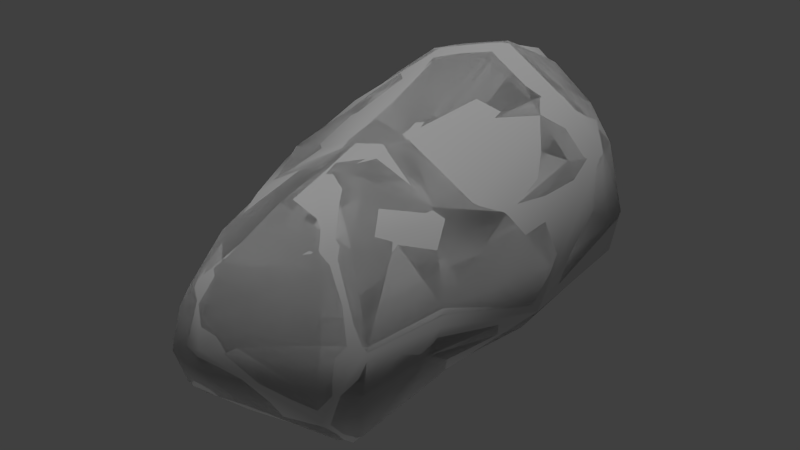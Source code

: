 # Source: rock_brown_01_long.blend  (saved by Blender 2.65.0; exported with 4.5.12 LTS)
import bpy
from mathutils import Matrix  # noqa: F401  (used for matrix-valued properties, if any)

bpy.ops.wm.read_factory_settings(use_empty=True)
scene = bpy.context.scene
scene.name = 'Scene'

# ---- collections
col_collection_1 = bpy.data.collections.new('Collection 1'); scene.collection.children.link(col_collection_1)

# ---- materials (node trees are filled in below, after node groups)
mat_rock_brown_01 = bpy.data.materials.new('rock_brown_01')
mat_rock_brown_01.alpha_threshold = 0.0
mat_rock_brown_01.use_transparent_shadow = False
mat_rock_brown_01.roughness = 0.5
mat_rock_brown_01.line_color = (0.0, 0.0, 0.0, 1.0)

# ---- material node trees

# ---- world
world_world = bpy.data.worlds.new('World'); scene.world = world_world
world_world.color = (0.05088, 0.05088, 0.05088)
world_world.use_sun_shadow = False
world_world.sun_shadow_jitter_overblur = 0.0
world_world.cycles.sampling_method = 'MANUAL'
world_world.cycles.sample_map_resolution = 256

# ---- lights
light_hemi = bpy.data.lights.new('Hemi', 'SUN')
light_hemi.transmission_factor = 0.0
light_hemi.angle = 0.1993
light_hemi.energy = 1.0
light_hemi.shadow_buffer_clip_start = 0.5
light_hemi.shadow_soft_size = 0.1
light_hemi.shadow_cascade_max_distance = 1000.0
light_hemi.cycles.use_multiple_importance_sampling = False
light_lamp_003 = bpy.data.lights.new('Lamp.003', 'POINT')
light_lamp_003.transmission_factor = 0.0
light_lamp_003.cutoff_distance = 30.0
light_lamp_003.energy = 100.0
light_lamp_003.shadow_buffer_clip_start = 1.001
light_lamp_003.shadow_soft_size = 1.0
light_lamp_003.shadow_maximum_resolution = 0.006
light_lamp_003.use_absolute_resolution = True
light_lamp_003.cycles.use_multiple_importance_sampling = False

# ---- meshes
me_collisionmesh_1 = bpy.data.meshes.new('collisionmesh-1')
me_collisionmesh_1.from_pydata([(0.3294, -0.943, 0.9176), (0.9286, 1.86, -0.8102), (1.055, -1.829, -1.091), (-0.7432, -2.294, -1.044), (0.03935, -1.967, -1.061), (-0.7215, 1.412, 1.324), (0.07767, 1.205, 1.435), (0.4901, -1.756, 0.8034), (0.884, -2.236, -0.5086), (-0.02549, 2.458, -1.039), (0.227, 0.9183, -1.649), (1.223, 1.908, 0.3577), (1.486, 0.01261, -0.6625), (1.578, 0.3291, -0.1022), (1.238, -1.94, -0.008833), (-0.7128, 1.957, -0.9782), (0.1344, -2.411, -0.2438), (-0.9484, -2.14, -0.3574), (0.7331, -0.7179, -1.123), (-0.03014, -0.1738, -1.339), (0.05053, 1.619, -1.624), (-0.3446, -0.4803, 0.848), (0.06331, -0.4127, 0.9002), (0.06964, 1.65, 1.51), (-1.676, 0.2013, 0.3105), (-1.495, 0.1067, -0.5165), (-1.044, 2.05, -0.3773), (0.8491, -1.921, -1.183), (0.596, 1.74, -1.229), (1.189, 2.132, -0.1855), (-0.6595, 0.2073, -1.207), (0.445, 1.982, -1.281), (1.232, -1.987, -0.4745), (-1.364, 1.551, 0.5149), (1.443, 1.895, -0.1478), (-0.9378, -2.292, -0.7785), (0.08471, 2.56, -0.4474), (-1.34, 0.7923, 0.6792), (-0.4436, 0.1326, 0.9573), (-0.9892, 0.1877, 0.5474), (0.05802, 2.299, 0.5403), (-0.3127, -2.12, 0.3232), (-0.968, -1.178, -0.9594), (-1.068, -2.116, -0.8527), (-0.6667, 1.816, 1.284), (-1.203, -0.9217, -0.07458), (1.569, 1.412, -0.05266), (0.0946, -0.729, -1.21), (-1.811, 0.4017, 0.05049), (-0.3435, -2.495, -0.6223), (-0.9891, 1.394, -0.7531), (-0.5663, 2.361, -0.9223), (0.003288, -1.679, 0.8464), (-0.3669, 2.634, -0.08145), (-1.13, -1.936, -0.5923), (0.4391, 0.2114, -1.197), (-0.4087, 2.215, 0.8882), (0.1168, -2.336, -0.906), (1.497, 0.908, 0.3692), (1.042, 1.773, 1.018), (1.341, 1.206, -0.7149), (1.255, -1.144, -0.4958), (1.62, 0.1237, -0.4265), (0.0911, 2.106, 1.294), (1.498, 1.299, 0.6994), (1.291, 0.5654, 0.4339), (1.016, -1.176, -1.101), (-1.642, 0.983, 0.4951), (0.8321, -1.103, 0.5087), (0.8709, -2.143, -0.9424), (0.507, 1.906, 1.302), (0.654, 2.422, -0.1298), (0.9327, -2.18, -0.0002496), (0.7509, -1.958, 0.5489), (-1.227, -0.9752, -0.4593), (-0.9477, 0.2329, -1.012), (-0.03457, 0.8921, -1.664), (0.03529, 0.07724, 0.8892), (-1.124, -0.6236, 0.4), (1.12, 0.2266, 0.3787), (0.7793, 1.059, 1.184), (1.4, 1.595, 0.7345), (1.134, -0.5589, -0.9134), (-0.9081, 2.283, 0.03454), (-0.5407, -2.268, -1.098), (-0.4248, -1.498, -1.137), (-0.3112, 1.616, -1.467), (-0.891, -1.603, 0.2464), (-0.3889, 2.636, -0.3841), (-1.637, 1.23, 0.2127), (0.1298, -1.152, 1.008), (0.8217, -1.656, 0.6568), (0.7271, -0.4367, 0.56), (0.4502, 0.5198, 0.9641), (1.335, 0.91, 0.7445), (0.8996, 1.429, 1.239), (-1.187, 1.34, 0.9622), (-0.4346, 1.031, 1.341), (-0.6602, -2.225, 0.01433), (-0.7647, 2.476, -0.2809), (-0.3021, -2.396, -0.0826), (1.436, 1.578, -0.5216), (-1.737, -0.09321, -0.05161), (-0.1571, 2.175, -1.409), (-1.607, 1.018, -0.1512), (1.288, -0.9748, -0.06012)], [], [(26, 89, 83), (100, 35, 49), (44, 33, 96), (50, 26, 15), (96, 33, 67), (23, 5, 97), (29, 36, 71), (29, 34, 101), (56, 63, 40), (3, 85, 84), (100, 98, 35), (55, 28, 82), (1, 101, 28), (23, 63, 44), (1, 28, 31), (1, 31, 9), (2, 66, 61), (2, 61, 32), (47, 55, 18), (39, 97, 37), (42, 43, 74), (21, 22, 77), (42, 85, 3), (71, 40, 11), (96, 67, 37), (55, 19, 10), (3, 35, 43), (86, 76, 30), (73, 72, 14), (83, 53, 99), (44, 56, 83), (35, 54, 43), (95, 80, 94), (93, 79, 94), (27, 66, 2), (36, 53, 71), (65, 94, 79), (4, 47, 18), (74, 45, 102), (26, 50, 104), (62, 61, 12), (37, 67, 24), (69, 27, 2), (49, 3, 57), (73, 91, 7), (5, 44, 96), (5, 96, 37), (5, 37, 97), (23, 44, 5), (42, 74, 25), (60, 28, 101), (42, 25, 75), (69, 57, 27), (86, 30, 75), (9, 36, 1), (68, 91, 14), (102, 45, 78), (97, 77, 6), (102, 78, 24), (32, 61, 105), (98, 41, 87), (59, 63, 70), (88, 53, 36), (92, 68, 105), (101, 34, 46), (89, 67, 33), (92, 79, 77), (21, 77, 38), (89, 33, 83), (99, 26, 83), (8, 32, 14), (29, 1, 36), (9, 51, 88), (21, 90, 22), (9, 88, 36), (31, 28, 10), (64, 58, 46), (93, 77, 79), (51, 15, 26), (9, 103, 51), (95, 64, 81), (29, 101, 1), (53, 56, 40), (93, 94, 80), (73, 100, 72), (8, 14, 72), (90, 7, 91), (76, 10, 19), (31, 20, 103), (8, 49, 57), (49, 35, 3), (51, 103, 15), (62, 101, 46), (11, 34, 29), (11, 29, 71), (44, 83, 33), (23, 97, 6), (78, 39, 24), (62, 13, 105), (85, 4, 84), (82, 12, 61), (52, 90, 21), (12, 82, 28), (12, 28, 60), (13, 46, 58), (13, 58, 65), (13, 65, 79), (54, 45, 74), (100, 49, 16), (92, 0, 68), (48, 67, 89), (73, 41, 100), (62, 60, 101), (14, 105, 68), (64, 34, 81), (86, 75, 50), (63, 11, 40), (71, 53, 40), (9, 31, 103), (32, 105, 14), (105, 13, 79), (55, 10, 28), (47, 19, 55), (31, 10, 20), (57, 84, 4), (62, 46, 13), (57, 4, 27), (105, 79, 92), (76, 19, 30), (16, 72, 100), (27, 4, 18), (73, 7, 52), (73, 52, 41), (83, 56, 53), (93, 6, 77), (8, 72, 16), (95, 81, 59), (35, 17, 54), (17, 98, 87), (17, 87, 54), (86, 50, 15), (48, 89, 104), (69, 2, 32), (17, 35, 98), (45, 54, 87), (93, 80, 6), (86, 15, 103), (91, 0, 90), (18, 55, 82), (52, 21, 41), (18, 82, 66), (18, 66, 27), (59, 11, 63), (19, 85, 42), (19, 42, 30), (59, 81, 34), (59, 34, 11), (62, 105, 61), (82, 61, 66), (19, 47, 85), (56, 44, 63), (20, 76, 86), (20, 86, 103), (51, 26, 99), (62, 12, 60), (95, 94, 64), (73, 14, 91), (20, 10, 76), (68, 0, 91), (48, 24, 67), (64, 46, 34), (99, 53, 88), (21, 38, 39), (37, 24, 39), (21, 39, 78), (84, 57, 3), (48, 102, 24), (22, 0, 92), (22, 92, 77), (3, 43, 42), (41, 98, 100), (51, 99, 88), (26, 104, 89), (90, 0, 22), (23, 6, 80), (23, 80, 95), (23, 95, 70), (69, 8, 57), (23, 70, 63), (39, 38, 97), (42, 75, 30), (90, 52, 7), (65, 58, 94), (64, 94, 58), (75, 25, 50), (95, 59, 70), (74, 102, 25), (87, 41, 21), (87, 21, 78), (97, 38, 77), (85, 47, 4), (25, 102, 48), (25, 48, 104), (45, 87, 78), (25, 104, 50), (54, 74, 43), (8, 16, 49), (69, 32, 8)])
_uv = me_collisionmesh_1.uv_layers.new(name='UVMap')
_uv.uv.foreach_set('vector', [0.3482, 0.4462, 0.2548, 0.609, 0.2834, 0.4157, -0.5048, 0.8615, -0.4717, 0.9992, -0.5546, 0.9435, 0.1223, 0.4399, 0.2138, 0.5352, 0.1422, 0.5306, 0.4583, 0.521, 0.3482, 0.4462, 0.4423, 0.3991, 0.1422, 0.5306, 0.2138, 0.5352, 0.1921, 0.635, 0.05571, 0.3911, 0.0922, 0.4751, 0.03306, 0.4831, 0.1555, 0.002294, 0.3173, 0.2507, 0.222, 0.1743, 0.1555, 0.002294, 0.02778, 0.04049, -0.07921, -0.04776, 0.1635, 0.3839, 0.09909, 0.3585, 0.1754, 0.3112, -0.5078, 1.033, -0.5021, 1.201, -0.5438, 1.043, -0.5048, 0.8615, -0.4432, 0.8827, -0.4717, 0.9992, -0.586, -0.181, -0.1559, -0.4244, -0.6222, 0.1523, -0.03376, -0.2547, -0.07921, -0.04776, -0.1559, -0.4244, 0.05571, 0.3911, 0.09909, 0.3585, 0.1223, 0.4399, 0.4252, -0.02734, 0.5685, 0.1098, 0.514, 0.1631, 0.4252, -0.02734, 0.514, 0.1631, 0.4132, 0.2647, -0.8515, 0.4125, -0.7711, 0.2629, -0.6279, 0.3514, -0.8515, 0.4125, -0.6279, 0.3514, -0.735, 0.5359, -0.9367, -0.0454, -0.586, -0.181, -0.7621, 0.09749, 0.0008318, 0.6928, 0.03306, 0.4831, 0.1207, 0.6293, -0.3322, 1.168, -0.4478, 1.022, -0.2063, 1.06, -0.1892, 0.6527, -0.2262, 0.5758, -0.148, 0.526, -0.3322, 1.168, -0.5021, 1.201, -0.5078, 1.033, 0.222, 0.1743, 0.1754, 0.3112, 0.04183, 0.15, 0.1422, 0.5306, 0.1921, 0.635, 0.1207, 0.6293, 1.017, 0.2679, 1.066, 0.5059, 0.7586, 0.2986, -0.5078, 1.033, -0.4717, 0.9992, -0.4478, 1.022, 0.5578, 0.3586, 0.7381, 0.367, 0.8139, 0.6998, -0.513, 0.6478, -0.6334, 0.6522, -0.6263, 0.5688, 0.2834, 0.4157, 0.2829, 0.3302, 0.3197, 0.3782, 0.1223, 0.4399, 0.1635, 0.3839, 0.2834, 0.4157, -0.4717, 0.9992, -0.4059, 0.9967, -0.4478, 1.022, -0.01063, 0.3174, -0.04876, 0.3487, -0.1152, 0.2682, -0.1138, 0.4228, -0.2493, 0.3184, -0.1152, 0.2682, -0.9185, 0.406, -0.7711, 0.2629, -0.8515, 0.4125, 0.3173, 0.2507, 0.2829, 0.3302, 0.222, 0.1743, -0.1941, 0.2712, -0.1152, 0.2682, -0.2493, 0.3184, -1.213, 0.3622, -0.9367, -0.0454, -0.7621, 0.09749, -0.2063, 1.06, -0.172, 0.9657, 0.1684, 0.9834, 0.3482, 0.4462, 0.4583, 0.521, 0.3201, 0.656, -0.3701, 0.1545, -0.6279, 0.3514, -0.4295, 0.1219, 0.1207, 0.6293, 0.1921, 0.635, 0.1386, 0.804, -0.9142, 0.5097, -0.9185, 0.406, -0.8515, 0.4125, -0.5546, 0.9435, -0.5078, 1.033, -0.7078, 0.9724, -0.513, 0.6478, -0.4783, 0.603, -0.4481, 0.6521, 0.0922, 0.4751, 0.1223, 0.4399, 0.1422, 0.5306, 0.0922, 0.4751, 0.1422, 0.5306, 0.1207, 0.6293, 0.0922, 0.4751, 0.1207, 0.6293, 0.03306, 0.4831, 0.05571, 0.3911, 0.1223, 0.4399, 0.0922, 0.4751, -0.3322, 1.168, -0.2063, 1.06, 0.1444, 1.208, -0.192, -0.05373, -0.1559, -0.4244, -0.07921, -0.04776, -0.3322, 1.168, 0.1444, 1.208, 0.016, 1.461, -0.9142, 0.5097, -1.213, 0.5505, -0.9185, 0.406, 0.5578, 0.3586, 0.8139, 0.6998, 0.734, 0.7895, 0.4132, 0.2647, 0.3173, 0.2507, 0.4252, -0.02734, -0.4285, 0.5186, -0.4783, 0.603, -0.6263, 0.5688, 0.1684, 0.9834, -0.172, 0.9657, -0.1165, 0.8383, 0.03306, 0.4831, -0.148, 0.526, 0.01366, 0.4173, 0.1684, 0.9834, -0.1165, 0.8383, 0.1386, 0.804, -0.735, 0.5359, -0.6279, 0.3514, -0.5155, 0.3871, -0.4432, 0.8827, -0.4419, 0.811, -0.3308, 0.871, 0.02112, 0.2728, 0.09909, 0.3585, 0.05642, 0.3345, 0.3222, 0.3237, 0.2829, 0.3302, 0.3173, 0.2507, -0.3125, 0.4572, -0.4285, 0.5186, -0.5155, 0.3871, -0.07921, -0.04776, 0.02778, 0.04049, -0.08814, 0.08647, 0.2548, 0.609, 0.1921, 0.635, 0.2138, 0.5352, -0.3125, 0.4572, -0.2493, 0.3184, -0.148, 0.526, -0.1892, 0.6527, -0.148, 0.526, -0.08113, 0.5881, 0.2548, 0.609, 0.2138, 0.5352, 0.2834, 0.4157, 0.3197, 0.3782, 0.3482, 0.4462, 0.2834, 0.4157, -0.8328, 0.6838, -0.735, 0.5359, -0.6263, 0.5688, 0.1555, 0.002294, 0.4252, -0.02734, 0.3173, 0.2507, 0.4132, 0.2647, 0.4032, 0.3469, 0.3222, 0.3237, -0.1892, 0.6527, -0.3415, 0.637, -0.2262, 0.5758, 0.4132, 0.2647, 0.3222, 0.3237, 0.3173, 0.2507, 0.514, 0.1631, 0.5685, 0.1098, 0.7586, 0.2986, -0.07106, 0.2248, -0.1502, 0.2096, -0.08814, 0.08647, -0.1138, 0.4228, -0.148, 0.526, -0.2493, 0.3184, 0.4032, 0.3469, 0.4423, 0.3991, 0.3482, 0.4462, 0.4132, 0.2647, 0.4823, 0.2938, 0.4032, 0.3469, -0.01063, 0.3174, -0.07106, 0.2248, -0.02411, 0.2237, 0.1555, 0.002294, -0.07921, -0.04776, -0.03376, -0.2547, 0.2829, 0.3302, 0.1635, 0.3839, 0.1754, 0.3112, -0.1138, 0.4228, -0.1152, 0.2682, -0.04876, 0.3487, -0.513, 0.6478, -0.5048, 0.8615, -0.6334, 0.6522, -0.8328, 0.6838, -0.6263, 0.5688, -0.6334, 0.6522, -0.3415, 0.637, -0.4481, 0.6521, -0.4783, 0.603, 0.7381, 0.367, 0.7586, 0.2986, 1.066, 0.5059, 0.514, 0.1631, 0.5891, 0.289, 0.4823, 0.2938, -0.8328, 0.6838, -0.5546, 0.9435, -0.7078, 0.9724, -0.5546, 0.9435, -0.4717, 0.9992, -0.5078, 1.033, 0.4032, 0.3469, 0.4823, 0.2938, 0.4423, 0.3991, -0.3701, 0.1545, -0.07921, -0.04776, -0.08814, 0.08647, 0.04183, 0.15, 0.02778, 0.04049, 0.1555, 0.002294, 0.04183, 0.15, 0.1555, 0.002294, 0.222, 0.1743, 0.1223, 0.4399, 0.2834, 0.4157, 0.2138, 0.5352, 0.05571, 0.3911, 0.03306, 0.4831, 0.01366, 0.4173, -0.1165, 0.8383, 0.0008318, 0.6928, 0.1386, 0.804, -0.3701, 0.1545, -0.2954, 0.191, -0.5155, 0.3871, -0.5021, 1.201, -0.6979, 1.12, -0.5438, 1.043, -0.6222, 0.1523, -0.4295, 0.1219, -0.6279, 0.3514, -0.3982, 0.7018, -0.3415, 0.637, -0.1892, 0.6527, -0.4295, 0.1219, -0.6222, 0.1523, -0.1559, -0.4244, -0.4295, 0.1219, -0.1559, -0.4244, -0.192, -0.05373, -0.2954, 0.191, -0.08814, 0.08647, -0.1502, 0.2096, -0.2954, 0.191, -0.1502, 0.2096, -0.1941, 0.2712, -0.2954, 0.191, -0.1941, 0.2712, -0.2493, 0.3184, -0.4059, 0.9967, -0.172, 0.9657, -0.2063, 1.06, -0.5048, 0.8615, -0.5546, 0.9435, -0.5811, 0.8201, -0.3125, 0.4572, -0.3342, 0.5888, -0.4285, 0.5186, 0.2335, 0.7962, 0.1921, 0.635, 0.2548, 0.609, -0.513, 0.6478, -0.4419, 0.811, -0.5048, 0.8615, -0.3701, 0.1545, -0.192, -0.05373, -0.07921, -0.04776, -0.6263, 0.5688, -0.5155, 0.3871, -0.4285, 0.5186, -0.07106, 0.2248, 0.02778, 0.04049, -0.02411, 0.2237, 0.5578, 0.3586, 0.734, 0.7895, 0.4583, 0.521, 0.09909, 0.3585, 0.04183, 0.15, 0.1754, 0.3112, 0.222, 0.1743, 0.2829, 0.3302, 0.1754, 0.3112, 0.4132, 0.2647, 0.514, 0.1631, 0.4823, 0.2938, -0.735, 0.5359, -0.5155, 0.3871, -0.6263, 0.5688, -0.5155, 0.3871, -0.2954, 0.191, -0.2493, 0.3184, 1.017, 0.2679, 0.7586, 0.2986, 0.5685, 0.1098, -0.9367, -0.0454, -0.8154, -0.2277, -0.586, -0.181, 0.514, 0.1631, 0.7586, 0.2986, 0.5891, 0.289, -0.7078, 0.9724, -0.5438, 1.043, -0.6979, 1.12, -0.3701, 0.1545, -0.08814, 0.08647, -0.2954, 0.191, -1.213, 0.5505, -1.213, 0.3622, -0.9185, 0.406, -0.5155, 0.3871, -0.2493, 0.3184, -0.3125, 0.4572, 0.7381, 0.367, 1.066, 0.5059, 0.8139, 0.6998, -0.5811, 0.8201, -0.6334, 0.6522, -0.5048, 0.8615, -0.9185, 0.406, -1.213, 0.3622, -0.7621, 0.09749, -0.513, 0.6478, -0.4481, 0.6521, -0.3982, 0.7018, -0.513, 0.6478, -0.3982, 0.7018, -0.4419, 0.811, 0.2834, 0.4157, 0.1635, 0.3839, 0.2829, 0.3302, -0.1138, 0.4228, 0.01366, 0.4173, -0.148, 0.526, -0.8328, 0.6838, -0.6334, 0.6522, -0.5811, 0.8201, -0.01063, 0.3174, -0.02411, 0.2237, 0.02112, 0.2728, -0.4717, 0.9992, -0.4307, 0.9496, -0.4059, 0.9967, -0.4307, 0.9496, -0.4432, 0.8827, -0.3308, 0.871, -0.4307, 0.9496, -0.3308, 0.871, -0.4059, 0.9967, 0.5578, 0.3586, 0.4583, 0.521, 0.4423, 0.3991, 0.2335, 0.7962, 0.2548, 0.609, 0.3201, 0.656, -0.9142, 0.5097, -0.8515, 0.4125, -0.735, 0.5359, -0.4307, 0.9496, -0.4717, 0.9992, -0.4432, 0.8827, -0.172, 0.9657, -0.4059, 0.9967, -0.3308, 0.871, -0.1138, 0.4228, -0.04876, 0.3487, 0.01366, 0.4173, 0.5578, 0.3586, 0.4423, 0.3991, 0.4823, 0.2938, -0.4783, 0.603, -0.3342, 0.5888, -0.3415, 0.637, -0.7621, 0.09749, -0.586, -0.181, -0.6222, 0.1523, -0.3982, 0.7018, -0.1892, 0.6527, -0.4419, 0.811, -0.7621, 0.09749, -0.6222, 0.1523, -0.7711, 0.2629, -0.7621, 0.09749, -0.7711, 0.2629, -0.9185, 0.406, 0.02112, 0.2728, 0.04183, 0.15, 0.09909, 0.3585, -0.3365, 1.619, -0.5021, 1.201, -0.3322, 1.168, -0.3365, 1.619, -0.3322, 1.168, -0.06755, 1.548, 0.02112, 0.2728, -0.02411, 0.2237, 0.02778, 0.04049, 0.02112, 0.2728, 0.02778, 0.04049, 0.04183, 0.15, -0.3701, 0.1545, -0.5155, 0.3871, -0.6279, 0.3514, -0.6222, 0.1523, -0.6279, 0.3514, -0.7711, 0.2629, -0.3365, 1.619, -0.4909, 1.492, -0.5021, 1.201, 0.1635, 0.3839, 0.1223, 0.4399, 0.09909, 0.3585, 0.5891, 0.289, 0.7381, 0.367, 0.5578, 0.3586, 0.5891, 0.289, 0.5578, 0.3586, 0.4823, 0.2938, 0.4032, 0.3469, 0.3482, 0.4462, 0.3197, 0.3782, -0.3701, 0.1545, -0.4295, 0.1219, -0.192, -0.05373, -0.01063, 0.3174, -0.1152, 0.2682, -0.07106, 0.2248, -0.513, 0.6478, -0.6263, 0.5688, -0.4783, 0.603, 0.5891, 0.289, 0.7586, 0.2986, 0.7381, 0.367, -0.4285, 0.5186, -0.3342, 0.5888, -0.4783, 0.603, 0.2335, 0.7962, 0.1386, 0.804, 0.1921, 0.635, -0.07106, 0.2248, -0.08814, 0.08647, 0.02778, 0.04049, 0.3197, 0.3782, 0.2829, 0.3302, 0.3222, 0.3237, -0.1892, 0.6527, -0.08113, 0.5881, 0.0008318, 0.6928, 0.1207, 0.6293, 0.1386, 0.804, 0.0008318, 0.6928, -0.1892, 0.6527, 0.0008318, 0.6928, -0.1165, 0.8383, -0.5438, 1.043, -0.7078, 0.9724, -0.5078, 1.033, 0.2335, 0.7962, 0.1684, 0.9834, 0.1386, 0.804, -0.2262, 0.5758, -0.3342, 0.5888, -0.3125, 0.4572, -0.2262, 0.5758, -0.3125, 0.4572, -0.148, 0.526, -0.5078, 1.033, -0.4478, 1.022, -0.3322, 1.168, -0.4419, 0.811, -0.4432, 0.8827, -0.5048, 0.8615, 0.4032, 0.3469, 0.3197, 0.3782, 0.3222, 0.3237, 0.3482, 0.4462, 0.3201, 0.656, 0.2548, 0.609, -0.3415, 0.637, -0.3342, 0.5888, -0.2262, 0.5758, 0.05571, 0.3911, 0.01366, 0.4173, -0.04876, 0.3487, 0.05571, 0.3911, -0.04876, 0.3487, -0.01063, 0.3174, 0.05571, 0.3911, -0.01063, 0.3174, 0.05642, 0.3345, -0.9142, 0.5097, -0.8328, 0.6838, -1.213, 0.5505, 0.05571, 0.3911, 0.05642, 0.3345, 0.09909, 0.3585, 0.0008318, 0.6928, -0.08113, 0.5881, 0.03306, 0.4831, -0.3322, 1.168, 0.016, 1.461, -0.06755, 1.548, -0.3415, 0.637, -0.3982, 0.7018, -0.4481, 0.6521, -0.1941, 0.2712, -0.1502, 0.2096, -0.1152, 0.2682, -0.07106, 0.2248, -0.1152, 0.2682, -0.1502, 0.2096, 0.734, 0.7895, 0.4671, 0.9804, 0.4583, 0.521, -0.01063, 0.3174, 0.02112, 0.2728, 0.05642, 0.3345, -0.2063, 1.06, 0.1684, 0.9834, 0.1444, 1.208, -0.3308, 0.871, -0.4419, 0.811, -0.1892, 0.6527, -0.3308, 0.871, -0.1892, 0.6527, -0.1165, 0.8383, 0.03306, 0.4831, -0.08113, 0.5881, -0.148, 0.526, -0.5021, 1.201, -0.4909, 1.492, -0.6979, 1.12, 0.4671, 0.9804, 0.1684, 0.9834, 0.2335, 0.7962, 0.4671, 0.9804, 0.2335, 0.7962, 0.3201, 0.656, -0.172, 0.9657, -0.3308, 0.871, -0.1165, 0.8383, 0.4671, 0.9804, 0.3201, 0.656, 0.4583, 0.521, -0.4059, 0.9967, -0.2063, 1.06, -0.4478, 1.022, -0.8328, 0.6838, -0.5811, 0.8201, -0.5546, 0.9435, -0.9142, 0.5097, -0.735, 0.5359, -0.8328, 0.6838])
me_collisionmesh_1.materials.append(None)
me_collisionmesh_1.use_remesh_preserve_volume = False
me_collisionmesh_1.use_remesh_preserve_attributes = False
me_collisionmesh_1.use_mirror_vertex_groups = False
me_collisionmesh_1.update()
me_rocklong8 = bpy.data.meshes.new('rocklong8')
me_rocklong8.from_pydata([(0.5543, 1.897, -1.233), (0.9858, -1.87, -1.166), (-0.67, -2.297, -1.068), (0.08275, -2.288, -0.988), (-0.5426, 1.264, 1.394), (0.08925, 1.515, 1.527), (0.7253, -1.834, 0.7022), (0.8997, -2.203, -0.8102), (-0.02549, 2.458, -1.039), (0.1241, 1.093, -1.72), (1.117, 1.752, 0.9406), (1.639, 0.0377, -0.4382), (1.247, -2.042, -0.07015), (-0.5861, 2.304, -0.9832), (-0.2602, -2.513, -0.3812), (-1.076, -2.19, -0.7848), (0.9907, -0.8721, -1.06), (0.1097, -0.1422, -1.314), (-0.4347, -0.08406, 0.8437), (0.01784, 0.001502, 0.8668), (-1.822, 0.1746, 0.1254), (-1.722, 0.5042, -0.211), (-0.8591, 2.422, -0.3234), (1.402, 1.972, -0.1727), (-1.053, -0.4745, -0.9438), (-1.594, 1.335, 0.3033), (0.4085, 2.515, -0.1707), (-1.566, 1.049, 0.6211), (-0.3158, 2.256, 0.8674), (-0.5175, -2.249, 0.1235), (-0.6667, 1.816, 1.284), (-1.258, -0.9755, -0.3543), (1.548, 1.517, -0.4149), (0.2031, -1.465, 1.021), (-0.3945, 2.663, -0.2157), (1.478, 1.296, 0.7903), (1.339, -1.08, -0.1948), (0.1967, 2.053, 1.355), (0.8723, -0.1419, 0.419), (-1.002, -1.022, 0.3978), (0.9241, 1.288, 1.226), (-0.1865, 2.075, -1.479)], [], [(30, 25, 27), (14, 29, 15), (17, 0, 16), (5, 37, 30), (1, 16, 36), (1, 36, 12), (18, 4, 27), (24, 15, 31), (26, 28, 10), (41, 9, 24), (30, 28, 22), (40, 38, 35), (3, 17, 16), (22, 13, 21), (14, 2, 3), (4, 30, 27), (5, 30, 4), (24, 31, 21), (7, 3, 1), (8, 26, 0), (38, 6, 12), (20, 31, 39), (4, 19, 5), (23, 0, 26), (8, 13, 34), (18, 33, 19), (8, 34, 26), (40, 19, 38), (8, 41, 13), (23, 32, 0), (6, 14, 12), (0, 9, 41), (7, 14, 3), (14, 15, 2), (10, 23, 26), (30, 22, 25), (39, 18, 20), (16, 11, 36), (11, 16, 0), (11, 0, 32), (11, 32, 35), (11, 35, 38), (20, 27, 25), (6, 29, 14), (12, 36, 38), (41, 24, 13), (37, 10, 28), (26, 34, 28), (8, 0, 41), (36, 11, 38), (17, 9, 0), (9, 17, 24), (1, 3, 16), (6, 33, 29), (22, 28, 34), (40, 5, 19), (7, 12, 14), (40, 35, 10), (15, 29, 39), (20, 25, 21), (7, 1, 12), (31, 15, 39), (33, 18, 29), (17, 2, 24), (10, 35, 23), (28, 30, 37), (38, 33, 6), (35, 32, 23), (27, 20, 18), (19, 33, 38), (2, 15, 24), (13, 22, 34), (22, 21, 25), (5, 40, 37), (24, 21, 13), (40, 10, 37), (31, 20, 21), (39, 29, 18), (4, 18, 19), (2, 17, 3)])
me_rocklong8.polygons.foreach_set('use_smooth', [True] * 80)
_uv = me_rocklong8.uv_layers.new(name='UVMap')
_uv.uv.foreach_set('vector', [0.1223, 0.4399, 0.2438, 0.5891, 0.1794, 0.6132, -0.5376, 0.8901, -0.4427, 0.8572, -0.4476, 1.005, -0.7613, -0.1801, -0.148, -0.4135, -0.7258, 0.2017, 0.04346, 0.3988, 0.08806, 0.3523, 0.1223, 0.4399, -0.8796, 0.4098, -0.7258, 0.2017, -0.5539, 0.3749, -0.8796, 0.4098, -0.5539, 0.3749, -0.6512, 0.5788, -0.128, 0.6428, 0.0639, 0.479, 0.1794, 0.6132, -0.194, 1.331, -0.4476, 1.005, -0.1973, 1.035, 0.2576, 0.2028, 0.1654, 0.3725, 0.02375, 0.2572, 0.4967, 0.3061, 0.7152, 0.3173, 0.7847, 0.7326, 0.1223, 0.4399, 0.1654, 0.3725, 0.3191, 0.398, -0.02307, 0.3274, -0.2908, 0.3927, -0.06883, 0.2326, -1.213, 0.5133, -0.7613, -0.1801, -0.7258, 0.2017, 0.3191, 0.398, 0.4086, 0.3549, 0.3919, 0.8144, -0.5376, 0.8901, -0.522, 1.035, -0.7059, 1.002, 0.0639, 0.479, 0.1223, 0.4399, 0.1794, 0.6132, 0.04346, 0.3988, 0.1223, 0.4399, 0.0639, 0.479, -0.194, 1.331, -0.1973, 1.035, 0.1444, 1.208, -0.888, 0.5657, -1.213, 0.5133, -0.8796, 0.4098, 0.4132, 0.2647, 0.2576, 0.2028, 0.5279, 0.1317, -0.2908, 0.3927, -0.4822, 0.6399, -0.6512, 0.5788, 0.1807, 0.8651, -0.1973, 1.035, -0.2031, 0.8515, 0.0639, 0.479, -0.1598, 0.5335, 0.04346, 0.3988, 0.05865, 0.03126, 0.5279, 0.1317, 0.2576, 0.2028, 0.4132, 0.2647, 0.4086, 0.3549, 0.3005, 0.3273, -0.128, 0.6428, -0.3708, 0.6656, -0.1598, 0.5335, 0.4132, 0.2647, 0.3005, 0.3273, 0.2576, 0.2028, -0.02307, 0.3274, -0.1598, 0.5335, -0.2908, 0.3927, 0.4132, 0.2647, 0.4967, 0.3061, 0.4086, 0.3549, 0.05865, 0.03126, -0.09357, -0.001794, -0.148, -0.4135, -0.4822, 0.6399, -0.5376, 0.8901, -0.6512, 0.5788, 0.5279, 0.1317, 0.7152, 0.3173, 0.4967, 0.3061, -0.888, 0.5657, -0.5376, 0.8901, -0.7059, 1.002, -0.5376, 0.8901, -0.4476, 1.005, -0.522, 1.035, 0.02375, 0.2572, 0.05865, 0.03126, 0.2576, 0.2028, 0.1223, 0.4399, 0.3191, 0.398, 0.2438, 0.5891, -0.2031, 0.8515, -0.128, 0.6428, 0.1807, 0.8651, -0.7258, 0.2017, -0.3813, 0.1479, -0.5539, 0.3749, -0.3813, 0.1479, -0.7258, 0.2017, -0.148, -0.4135, -0.3813, 0.1479, -0.148, -0.4135, -0.09357, -0.001794, -0.3813, 0.1479, -0.09357, -0.001794, -0.06883, 0.2326, -0.3813, 0.1479, -0.06883, 0.2326, -0.2908, 0.3927, 0.1807, 0.8651, 0.1794, 0.6132, 0.2438, 0.5891, -0.4822, 0.6399, -0.4427, 0.8572, -0.5376, 0.8901, -0.6512, 0.5788, -0.5539, 0.3749, -0.2908, 0.3927, 0.4967, 0.3061, 0.7847, 0.7326, 0.4086, 0.3549, 0.08806, 0.3523, 0.02375, 0.2572, 0.1654, 0.3725, 0.2576, 0.2028, 0.3005, 0.3273, 0.1654, 0.3725, 0.4132, 0.2647, 0.5279, 0.1317, 0.4967, 0.3061, -0.5539, 0.3749, -0.3813, 0.1479, -0.2908, 0.3927, 1.05, 0.4276, 0.7152, 0.3173, 0.5279, 0.1317, 0.7152, 0.3173, 1.05, 0.4276, 0.7847, 0.7326, -0.8796, 0.4098, -1.213, 0.5133, -0.7258, 0.2017, -0.4822, 0.6399, -0.3708, 0.6656, -0.4427, 0.8572, 0.3191, 0.398, 0.1654, 0.3725, 0.3005, 0.3273, -0.02307, 0.3274, 0.04346, 0.3988, -0.1598, 0.5335, -0.888, 0.5657, -0.6512, 0.5788, -0.5376, 0.8901, -0.02307, 0.3274, -0.06883, 0.2326, 0.02375, 0.2572, -0.4476, 1.005, -0.4427, 0.8572, -0.2031, 0.8515, 0.1807, 0.8651, 0.2438, 0.5891, 0.3919, 0.8144, -0.888, 0.5657, -0.8796, 0.4098, -0.6512, 0.5788, -0.1973, 1.035, -0.4476, 1.005, -0.2031, 0.8515, -0.3708, 0.6656, -0.128, 0.6428, -0.4427, 0.8572, -0.3772, 1.586, -0.522, 1.035, -0.194, 1.331, 0.02375, 0.2572, -0.06883, 0.2326, 0.05865, 0.03126, 0.1654, 0.3725, 0.1223, 0.4399, 0.08806, 0.3523, -0.2908, 0.3927, -0.3708, 0.6656, -0.4822, 0.6399, -0.06883, 0.2326, -0.09357, -0.001794, 0.05865, 0.03126, 0.1794, 0.6132, 0.1807, 0.8651, -0.128, 0.6428, -0.1598, 0.5335, -0.3708, 0.6656, -0.2908, 0.3927, -0.522, 1.035, -0.4476, 1.005, -0.194, 1.331, 0.4086, 0.3549, 0.3191, 0.398, 0.3005, 0.3273, 0.3191, 0.398, 0.3919, 0.8144, 0.2438, 0.5891, 0.04346, 0.3988, -0.02307, 0.3274, 0.08806, 0.3523, 0.7847, 0.7326, 0.3919, 0.8144, 0.4086, 0.3549, -0.02307, 0.3274, 0.02375, 0.2572, 0.08806, 0.3523, -0.1973, 1.035, 0.1807, 0.8651, 0.1444, 1.208, -0.2031, 0.8515, -0.4427, 0.8572, -0.128, 0.6428, 0.0639, 0.479, -0.128, 0.6428, -0.1598, 0.5335, -0.522, 1.035, -0.3772, 1.586, -0.7059, 1.002])
me_rocklong8.materials.append(mat_rock_brown_01)
me_rocklong8.use_remesh_preserve_volume = False
me_rocklong8.use_remesh_preserve_attributes = False
me_rocklong8.use_mirror_vertex_groups = False
me_rocklong8.update()
me_rocklong96 = bpy.data.meshes.new('rocklong96')
me_rocklong96.from_pydata([(0.3294, -0.943, 0.9176), (0.9286, 1.86, -0.8102), (1.055, -1.829, -1.091), (-0.7432, -2.294, -1.044), (0.03935, -1.967, -1.061), (-0.7215, 1.412, 1.324), (0.07767, 1.205, 1.435), (0.4901, -1.756, 0.8034), (0.884, -2.236, -0.5086), (-0.02549, 2.458, -1.039), (0.227, 0.9183, -1.649), (1.223, 1.908, 0.3577), (1.486, 0.01261, -0.6625), (1.578, 0.3291, -0.1022), (1.238, -1.94, -0.008833), (-0.7128, 1.957, -0.9782), (0.1344, -2.411, -0.2438), (-0.9484, -2.14, -0.3574), (0.7331, -0.7179, -1.123), (-0.03014, -0.1738, -1.339), (0.05053, 1.619, -1.624), (-0.3446, -0.4803, 0.848), (0.06331, -0.4127, 0.9002), (0.06964, 1.65, 1.51), (-1.676, 0.2013, 0.3105), (-1.495, 0.1067, -0.5165), (-1.044, 2.05, -0.3773), (0.8491, -1.921, -1.183), (0.596, 1.74, -1.229), (1.189, 2.132, -0.1855), (-0.6595, 0.2073, -1.207), (0.445, 1.982, -1.281), (1.232, -1.987, -0.4745), (-1.364, 1.551, 0.5149), (1.443, 1.895, -0.1478), (-0.9378, -2.292, -0.7785), (0.08471, 2.56, -0.4474), (-1.34, 0.7923, 0.6792), (-0.4436, 0.1326, 0.9573), (-0.9892, 0.1877, 0.5474), (0.05802, 2.299, 0.5403), (-0.3127, -2.12, 0.3232), (-0.968, -1.178, -0.9594), (-1.068, -2.116, -0.8527), (-0.6667, 1.816, 1.284), (-1.203, -0.9217, -0.07458), (1.569, 1.412, -0.05266), (0.0946, -0.729, -1.21), (-1.811, 0.4017, 0.05049), (-0.3435, -2.495, -0.6223), (-0.9891, 1.394, -0.7531), (-0.5663, 2.361, -0.9223), (0.003288, -1.679, 0.8464), (-0.3669, 2.634, -0.08145), (-1.13, -1.936, -0.5923), (0.4391, 0.2114, -1.197), (-0.4087, 2.215, 0.8882), (0.1168, -2.336, -0.906), (1.497, 0.908, 0.3692), (1.042, 1.773, 1.018), (1.341, 1.206, -0.7149), (1.255, -1.144, -0.4958), (1.62, 0.1237, -0.4265), (0.0911, 2.106, 1.294), (1.498, 1.299, 0.6994), (1.291, 0.5654, 0.4339), (1.016, -1.176, -1.101), (-1.642, 0.983, 0.4951), (0.8321, -1.103, 0.5087), (0.8709, -2.143, -0.9424), (0.507, 1.906, 1.302), (0.654, 2.422, -0.1298), (0.9327, -2.18, -0.0002496), (0.7509, -1.958, 0.5489), (-1.227, -0.9752, -0.4593), (-0.9477, 0.2329, -1.012), (-0.03457, 0.8921, -1.664), (0.03529, 0.07724, 0.8892), (-1.124, -0.6236, 0.4), (1.12, 0.2266, 0.3787), (0.7793, 1.059, 1.184), (1.4, 1.595, 0.7345), (1.134, -0.5589, -0.9134), (-0.9081, 2.283, 0.03454), (-0.5407, -2.268, -1.098), (-0.4248, -1.498, -1.137), (-0.3112, 1.616, -1.467), (-0.891, -1.603, 0.2464), (-0.3889, 2.636, -0.3841), (-1.637, 1.23, 0.2127), (0.1298, -1.152, 1.008), (0.8217, -1.656, 0.6568), (0.7271, -0.4367, 0.56), (0.4502, 0.5198, 0.9641), (1.335, 0.91, 0.7445), (0.8996, 1.429, 1.239), (-1.187, 1.34, 0.9622), (-0.4346, 1.031, 1.341), (-0.6602, -2.225, 0.01433), (-0.7647, 2.476, -0.2809), (-0.3021, -2.396, -0.0826), (1.436, 1.578, -0.5216), (-1.737, -0.09321, -0.05161), (-0.1571, 2.175, -1.409), (-1.607, 1.018, -0.1512), (1.288, -0.9748, -0.06012)], [], [(26, 89, 83), (100, 35, 49), (44, 33, 96), (50, 26, 15), (96, 33, 67), (23, 5, 97), (29, 36, 71), (29, 34, 101), (56, 63, 40), (3, 85, 84), (100, 98, 35), (55, 28, 82), (1, 101, 28), (23, 63, 44), (1, 28, 31), (1, 31, 9), (2, 66, 61), (2, 61, 32), (47, 55, 18), (39, 97, 37), (42, 43, 74), (21, 22, 77), (42, 85, 3), (71, 40, 11), (96, 67, 37), (55, 19, 10), (3, 35, 43), (86, 76, 30), (73, 72, 14), (83, 53, 99), (44, 56, 83), (35, 54, 43), (95, 80, 94), (93, 79, 94), (27, 66, 2), (36, 53, 71), (65, 94, 79), (4, 47, 18), (74, 45, 102), (26, 50, 104), (62, 61, 12), (37, 67, 24), (69, 27, 2), (49, 3, 57), (73, 91, 7), (5, 44, 96), (5, 96, 37), (5, 37, 97), (23, 44, 5), (42, 74, 25), (60, 28, 101), (42, 25, 75), (69, 57, 27), (86, 30, 75), (9, 36, 1), (68, 91, 14), (102, 45, 78), (97, 77, 6), (102, 78, 24), (32, 61, 105), (98, 41, 87), (59, 63, 70), (88, 53, 36), (92, 68, 105), (101, 34, 46), (89, 67, 33), (92, 79, 77), (21, 77, 38), (89, 33, 83), (99, 26, 83), (8, 32, 14), (29, 1, 36), (9, 51, 88), (21, 90, 22), (9, 88, 36), (31, 28, 10), (64, 58, 46), (93, 77, 79), (51, 15, 26), (9, 103, 51), (95, 64, 81), (29, 101, 1), (53, 56, 40), (93, 94, 80), (73, 100, 72), (8, 14, 72), (90, 7, 91), (76, 10, 19), (31, 20, 103), (8, 49, 57), (49, 35, 3), (51, 103, 15), (62, 101, 46), (11, 34, 29), (11, 29, 71), (44, 83, 33), (23, 97, 6), (78, 39, 24), (62, 13, 105), (85, 4, 84), (82, 12, 61), (52, 90, 21), (12, 82, 28), (12, 28, 60), (13, 46, 58), (13, 58, 65), (13, 65, 79), (54, 45, 74), (100, 49, 16), (92, 0, 68), (48, 67, 89), (73, 41, 100), (62, 60, 101), (14, 105, 68), (64, 34, 81), (86, 75, 50), (63, 11, 40), (71, 53, 40), (9, 31, 103), (32, 105, 14), (105, 13, 79), (55, 10, 28), (47, 19, 55), (31, 10, 20), (57, 84, 4), (62, 46, 13), (57, 4, 27), (105, 79, 92), (76, 19, 30), (16, 72, 100), (27, 4, 18), (73, 7, 52), (73, 52, 41), (83, 56, 53), (93, 6, 77), (8, 72, 16), (95, 81, 59), (35, 17, 54), (17, 98, 87), (17, 87, 54), (86, 50, 15), (48, 89, 104), (69, 2, 32), (17, 35, 98), (45, 54, 87), (93, 80, 6), (86, 15, 103), (91, 0, 90), (18, 55, 82), (52, 21, 41), (18, 82, 66), (18, 66, 27), (59, 11, 63), (19, 85, 42), (19, 42, 30), (59, 81, 34), (59, 34, 11), (62, 105, 61), (82, 61, 66), (19, 47, 85), (56, 44, 63), (20, 76, 86), (20, 86, 103), (51, 26, 99), (62, 12, 60), (95, 94, 64), (73, 14, 91), (20, 10, 76), (68, 0, 91), (48, 24, 67), (64, 46, 34), (99, 53, 88), (21, 38, 39), (37, 24, 39), (21, 39, 78), (84, 57, 3), (48, 102, 24), (22, 0, 92), (22, 92, 77), (3, 43, 42), (41, 98, 100), (51, 99, 88), (26, 104, 89), (90, 0, 22), (23, 6, 80), (23, 80, 95), (23, 95, 70), (69, 8, 57), (23, 70, 63), (39, 38, 97), (42, 75, 30), (90, 52, 7), (65, 58, 94), (64, 94, 58), (75, 25, 50), (95, 59, 70), (74, 102, 25), (87, 41, 21), (87, 21, 78), (97, 38, 77), (85, 47, 4), (25, 102, 48), (25, 48, 104), (45, 87, 78), (25, 104, 50), (54, 74, 43), (8, 16, 49), (69, 32, 8)])
me_rocklong96.polygons.foreach_set('use_smooth', [True] * 208)
_uv = me_rocklong96.uv_layers.new(name='UVMap')
_uv.uv.foreach_set('vector', [0.3482, 0.4462, 0.2548, 0.609, 0.2834, 0.4157, -0.5048, 0.8615, -0.4717, 0.9992, -0.5546, 0.9435, 0.1223, 0.4399, 0.2138, 0.5352, 0.1422, 0.5306, 0.4583, 0.521, 0.3482, 0.4462, 0.4423, 0.3991, 0.1422, 0.5306, 0.2138, 0.5352, 0.1921, 0.635, 0.05571, 0.3911, 0.0922, 0.4751, 0.03306, 0.4831, 0.1555, 0.002294, 0.3173, 0.2507, 0.222, 0.1743, 0.1555, 0.002294, 0.02778, 0.04049, -0.07921, -0.04776, 0.1635, 0.3839, 0.09909, 0.3585, 0.1754, 0.3112, -0.5078, 1.033, -0.5021, 1.201, -0.5438, 1.043, -0.5048, 0.8615, -0.4432, 0.8827, -0.4717, 0.9992, -0.586, -0.181, -0.1559, -0.4244, -0.6222, 0.1523, -0.03376, -0.2547, -0.07921, -0.04776, -0.1559, -0.4244, 0.05571, 0.3911, 0.09909, 0.3585, 0.1223, 0.4399, 0.4252, -0.02734, 0.5685, 0.1098, 0.514, 0.1631, 0.4252, -0.02734, 0.514, 0.1631, 0.4132, 0.2647, -0.8515, 0.4125, -0.7711, 0.2629, -0.6279, 0.3514, -0.8515, 0.4125, -0.6279, 0.3514, -0.735, 0.5359, -0.9367, -0.0454, -0.586, -0.181, -0.7621, 0.09749, 0.0008318, 0.6928, 0.03306, 0.4831, 0.1207, 0.6293, -0.3322, 1.168, -0.4478, 1.022, -0.2063, 1.06, -0.1892, 0.6527, -0.2262, 0.5758, -0.148, 0.526, -0.3322, 1.168, -0.5021, 1.201, -0.5078, 1.033, 0.222, 0.1743, 0.1754, 0.3112, 0.04183, 0.15, 0.1422, 0.5306, 0.1921, 0.635, 0.1207, 0.6293, 1.017, 0.2679, 1.066, 0.5059, 0.7586, 0.2986, -0.5078, 1.033, -0.4717, 0.9992, -0.4478, 1.022, 0.5578, 0.3586, 0.7381, 0.367, 0.8139, 0.6998, -0.513, 0.6478, -0.6334, 0.6522, -0.6263, 0.5688, 0.2834, 0.4157, 0.2829, 0.3302, 0.3197, 0.3782, 0.1223, 0.4399, 0.1635, 0.3839, 0.2834, 0.4157, -0.4717, 0.9992, -0.4059, 0.9967, -0.4478, 1.022, -0.01063, 0.3174, -0.04876, 0.3487, -0.1152, 0.2682, -0.1138, 0.4228, -0.2493, 0.3184, -0.1152, 0.2682, -0.9185, 0.406, -0.7711, 0.2629, -0.8515, 0.4125, 0.3173, 0.2507, 0.2829, 0.3302, 0.222, 0.1743, -0.1941, 0.2712, -0.1152, 0.2682, -0.2493, 0.3184, -1.213, 0.3622, -0.9367, -0.0454, -0.7621, 0.09749, -0.2063, 1.06, -0.172, 0.9657, 0.1684, 0.9834, 0.3482, 0.4462, 0.4583, 0.521, 0.3201, 0.656, -0.3701, 0.1545, -0.6279, 0.3514, -0.4295, 0.1219, 0.1207, 0.6293, 0.1921, 0.635, 0.1386, 0.804, -0.9142, 0.5097, -0.9185, 0.406, -0.8515, 0.4125, -0.5546, 0.9435, -0.5078, 1.033, -0.7078, 0.9724, -0.513, 0.6478, -0.4783, 0.603, -0.4481, 0.6521, 0.0922, 0.4751, 0.1223, 0.4399, 0.1422, 0.5306, 0.0922, 0.4751, 0.1422, 0.5306, 0.1207, 0.6293, 0.0922, 0.4751, 0.1207, 0.6293, 0.03306, 0.4831, 0.05571, 0.3911, 0.1223, 0.4399, 0.0922, 0.4751, -0.3322, 1.168, -0.2063, 1.06, 0.1444, 1.208, -0.192, -0.05373, -0.1559, -0.4244, -0.07921, -0.04776, -0.3322, 1.168, 0.1444, 1.208, 0.016, 1.461, -0.9142, 0.5097, -1.213, 0.5505, -0.9185, 0.406, 0.5578, 0.3586, 0.8139, 0.6998, 0.734, 0.7895, 0.4132, 0.2647, 0.3173, 0.2507, 0.4252, -0.02734, -0.4285, 0.5186, -0.4783, 0.603, -0.6263, 0.5688, 0.1684, 0.9834, -0.172, 0.9657, -0.1165, 0.8383, 0.03306, 0.4831, -0.148, 0.526, 0.01366, 0.4173, 0.1684, 0.9834, -0.1165, 0.8383, 0.1386, 0.804, -0.735, 0.5359, -0.6279, 0.3514, -0.5155, 0.3871, -0.4432, 0.8827, -0.4419, 0.811, -0.3308, 0.871, 0.02112, 0.2728, 0.09909, 0.3585, 0.05642, 0.3345, 0.3222, 0.3237, 0.2829, 0.3302, 0.3173, 0.2507, -0.3125, 0.4572, -0.4285, 0.5186, -0.5155, 0.3871, -0.07921, -0.04776, 0.02778, 0.04049, -0.08814, 0.08647, 0.2548, 0.609, 0.1921, 0.635, 0.2138, 0.5352, -0.3125, 0.4572, -0.2493, 0.3184, -0.148, 0.526, -0.1892, 0.6527, -0.148, 0.526, -0.08113, 0.5881, 0.2548, 0.609, 0.2138, 0.5352, 0.2834, 0.4157, 0.3197, 0.3782, 0.3482, 0.4462, 0.2834, 0.4157, -0.8328, 0.6838, -0.735, 0.5359, -0.6263, 0.5688, 0.1555, 0.002294, 0.4252, -0.02734, 0.3173, 0.2507, 0.4132, 0.2647, 0.4032, 0.3469, 0.3222, 0.3237, -0.1892, 0.6527, -0.3415, 0.637, -0.2262, 0.5758, 0.4132, 0.2647, 0.3222, 0.3237, 0.3173, 0.2507, 0.514, 0.1631, 0.5685, 0.1098, 0.7586, 0.2986, -0.07106, 0.2248, -0.1502, 0.2096, -0.08814, 0.08647, -0.1138, 0.4228, -0.148, 0.526, -0.2493, 0.3184, 0.4032, 0.3469, 0.4423, 0.3991, 0.3482, 0.4462, 0.4132, 0.2647, 0.4823, 0.2938, 0.4032, 0.3469, -0.01063, 0.3174, -0.07106, 0.2248, -0.02411, 0.2237, 0.1555, 0.002294, -0.07921, -0.04776, -0.03376, -0.2547, 0.2829, 0.3302, 0.1635, 0.3839, 0.1754, 0.3112, -0.1138, 0.4228, -0.1152, 0.2682, -0.04876, 0.3487, -0.513, 0.6478, -0.5048, 0.8615, -0.6334, 0.6522, -0.8328, 0.6838, -0.6263, 0.5688, -0.6334, 0.6522, -0.3415, 0.637, -0.4481, 0.6521, -0.4783, 0.603, 0.7381, 0.367, 0.7586, 0.2986, 1.066, 0.5059, 0.514, 0.1631, 0.5891, 0.289, 0.4823, 0.2938, -0.8328, 0.6838, -0.5546, 0.9435, -0.7078, 0.9724, -0.5546, 0.9435, -0.4717, 0.9992, -0.5078, 1.033, 0.4032, 0.3469, 0.4823, 0.2938, 0.4423, 0.3991, -0.3701, 0.1545, -0.07921, -0.04776, -0.08814, 0.08647, 0.04183, 0.15, 0.02778, 0.04049, 0.1555, 0.002294, 0.04183, 0.15, 0.1555, 0.002294, 0.222, 0.1743, 0.1223, 0.4399, 0.2834, 0.4157, 0.2138, 0.5352, 0.05571, 0.3911, 0.03306, 0.4831, 0.01366, 0.4173, -0.1165, 0.8383, 0.0008318, 0.6928, 0.1386, 0.804, -0.3701, 0.1545, -0.2954, 0.191, -0.5155, 0.3871, -0.5021, 1.201, -0.6979, 1.12, -0.5438, 1.043, -0.6222, 0.1523, -0.4295, 0.1219, -0.6279, 0.3514, -0.3982, 0.7018, -0.3415, 0.637, -0.1892, 0.6527, -0.4295, 0.1219, -0.6222, 0.1523, -0.1559, -0.4244, -0.4295, 0.1219, -0.1559, -0.4244, -0.192, -0.05373, -0.2954, 0.191, -0.08814, 0.08647, -0.1502, 0.2096, -0.2954, 0.191, -0.1502, 0.2096, -0.1941, 0.2712, -0.2954, 0.191, -0.1941, 0.2712, -0.2493, 0.3184, -0.4059, 0.9967, -0.172, 0.9657, -0.2063, 1.06, -0.5048, 0.8615, -0.5546, 0.9435, -0.5811, 0.8201, -0.3125, 0.4572, -0.3342, 0.5888, -0.4285, 0.5186, 0.2335, 0.7962, 0.1921, 0.635, 0.2548, 0.609, -0.513, 0.6478, -0.4419, 0.811, -0.5048, 0.8615, -0.3701, 0.1545, -0.192, -0.05373, -0.07921, -0.04776, -0.6263, 0.5688, -0.5155, 0.3871, -0.4285, 0.5186, -0.07106, 0.2248, 0.02778, 0.04049, -0.02411, 0.2237, 0.5578, 0.3586, 0.734, 0.7895, 0.4583, 0.521, 0.09909, 0.3585, 0.04183, 0.15, 0.1754, 0.3112, 0.222, 0.1743, 0.2829, 0.3302, 0.1754, 0.3112, 0.4132, 0.2647, 0.514, 0.1631, 0.4823, 0.2938, -0.735, 0.5359, -0.5155, 0.3871, -0.6263, 0.5688, -0.5155, 0.3871, -0.2954, 0.191, -0.2493, 0.3184, 1.017, 0.2679, 0.7586, 0.2986, 0.5685, 0.1098, -0.9367, -0.0454, -0.8154, -0.2277, -0.586, -0.181, 0.514, 0.1631, 0.7586, 0.2986, 0.5891, 0.289, -0.7078, 0.9724, -0.5438, 1.043, -0.6979, 1.12, -0.3701, 0.1545, -0.08814, 0.08647, -0.2954, 0.191, -1.213, 0.5505, -1.213, 0.3622, -0.9185, 0.406, -0.5155, 0.3871, -0.2493, 0.3184, -0.3125, 0.4572, 0.7381, 0.367, 1.066, 0.5059, 0.8139, 0.6998, -0.5811, 0.8201, -0.6334, 0.6522, -0.5048, 0.8615, -0.9185, 0.406, -1.213, 0.3622, -0.7621, 0.09749, -0.513, 0.6478, -0.4481, 0.6521, -0.3982, 0.7018, -0.513, 0.6478, -0.3982, 0.7018, -0.4419, 0.811, 0.2834, 0.4157, 0.1635, 0.3839, 0.2829, 0.3302, -0.1138, 0.4228, 0.01366, 0.4173, -0.148, 0.526, -0.8328, 0.6838, -0.6334, 0.6522, -0.5811, 0.8201, -0.01063, 0.3174, -0.02411, 0.2237, 0.02112, 0.2728, -0.4717, 0.9992, -0.4307, 0.9496, -0.4059, 0.9967, -0.4307, 0.9496, -0.4432, 0.8827, -0.3308, 0.871, -0.4307, 0.9496, -0.3308, 0.871, -0.4059, 0.9967, 0.5578, 0.3586, 0.4583, 0.521, 0.4423, 0.3991, 0.2335, 0.7962, 0.2548, 0.609, 0.3201, 0.656, -0.9142, 0.5097, -0.8515, 0.4125, -0.735, 0.5359, -0.4307, 0.9496, -0.4717, 0.9992, -0.4432, 0.8827, -0.172, 0.9657, -0.4059, 0.9967, -0.3308, 0.871, -0.1138, 0.4228, -0.04876, 0.3487, 0.01366, 0.4173, 0.5578, 0.3586, 0.4423, 0.3991, 0.4823, 0.2938, -0.4783, 0.603, -0.3342, 0.5888, -0.3415, 0.637, -0.7621, 0.09749, -0.586, -0.181, -0.6222, 0.1523, -0.3982, 0.7018, -0.1892, 0.6527, -0.4419, 0.811, -0.7621, 0.09749, -0.6222, 0.1523, -0.7711, 0.2629, -0.7621, 0.09749, -0.7711, 0.2629, -0.9185, 0.406, 0.02112, 0.2728, 0.04183, 0.15, 0.09909, 0.3585, -0.3365, 1.619, -0.5021, 1.201, -0.3322, 1.168, -0.3365, 1.619, -0.3322, 1.168, -0.06755, 1.548, 0.02112, 0.2728, -0.02411, 0.2237, 0.02778, 0.04049, 0.02112, 0.2728, 0.02778, 0.04049, 0.04183, 0.15, -0.3701, 0.1545, -0.5155, 0.3871, -0.6279, 0.3514, -0.6222, 0.1523, -0.6279, 0.3514, -0.7711, 0.2629, -0.3365, 1.619, -0.4909, 1.492, -0.5021, 1.201, 0.1635, 0.3839, 0.1223, 0.4399, 0.09909, 0.3585, 0.5891, 0.289, 0.7381, 0.367, 0.5578, 0.3586, 0.5891, 0.289, 0.5578, 0.3586, 0.4823, 0.2938, 0.4032, 0.3469, 0.3482, 0.4462, 0.3197, 0.3782, -0.3701, 0.1545, -0.4295, 0.1219, -0.192, -0.05373, -0.01063, 0.3174, -0.1152, 0.2682, -0.07106, 0.2248, -0.513, 0.6478, -0.6263, 0.5688, -0.4783, 0.603, 0.5891, 0.289, 0.7586, 0.2986, 0.7381, 0.367, -0.4285, 0.5186, -0.3342, 0.5888, -0.4783, 0.603, 0.2335, 0.7962, 0.1386, 0.804, 0.1921, 0.635, -0.07106, 0.2248, -0.08814, 0.08647, 0.02778, 0.04049, 0.3197, 0.3782, 0.2829, 0.3302, 0.3222, 0.3237, -0.1892, 0.6527, -0.08113, 0.5881, 0.0008318, 0.6928, 0.1207, 0.6293, 0.1386, 0.804, 0.0008318, 0.6928, -0.1892, 0.6527, 0.0008318, 0.6928, -0.1165, 0.8383, -0.5438, 1.043, -0.7078, 0.9724, -0.5078, 1.033, 0.2335, 0.7962, 0.1684, 0.9834, 0.1386, 0.804, -0.2262, 0.5758, -0.3342, 0.5888, -0.3125, 0.4572, -0.2262, 0.5758, -0.3125, 0.4572, -0.148, 0.526, -0.5078, 1.033, -0.4478, 1.022, -0.3322, 1.168, -0.4419, 0.811, -0.4432, 0.8827, -0.5048, 0.8615, 0.4032, 0.3469, 0.3197, 0.3782, 0.3222, 0.3237, 0.3482, 0.4462, 0.3201, 0.656, 0.2548, 0.609, -0.3415, 0.637, -0.3342, 0.5888, -0.2262, 0.5758, 0.05571, 0.3911, 0.01366, 0.4173, -0.04876, 0.3487, 0.05571, 0.3911, -0.04876, 0.3487, -0.01063, 0.3174, 0.05571, 0.3911, -0.01063, 0.3174, 0.05642, 0.3345, -0.9142, 0.5097, -0.8328, 0.6838, -1.213, 0.5505, 0.05571, 0.3911, 0.05642, 0.3345, 0.09909, 0.3585, 0.0008318, 0.6928, -0.08113, 0.5881, 0.03306, 0.4831, -0.3322, 1.168, 0.016, 1.461, -0.06755, 1.548, -0.3415, 0.637, -0.3982, 0.7018, -0.4481, 0.6521, -0.1941, 0.2712, -0.1502, 0.2096, -0.1152, 0.2682, -0.07106, 0.2248, -0.1152, 0.2682, -0.1502, 0.2096, 0.734, 0.7895, 0.4671, 0.9804, 0.4583, 0.521, -0.01063, 0.3174, 0.02112, 0.2728, 0.05642, 0.3345, -0.2063, 1.06, 0.1684, 0.9834, 0.1444, 1.208, -0.3308, 0.871, -0.4419, 0.811, -0.1892, 0.6527, -0.3308, 0.871, -0.1892, 0.6527, -0.1165, 0.8383, 0.03306, 0.4831, -0.08113, 0.5881, -0.148, 0.526, -0.5021, 1.201, -0.4909, 1.492, -0.6979, 1.12, 0.4671, 0.9804, 0.1684, 0.9834, 0.2335, 0.7962, 0.4671, 0.9804, 0.2335, 0.7962, 0.3201, 0.656, -0.172, 0.9657, -0.3308, 0.871, -0.1165, 0.8383, 0.4671, 0.9804, 0.3201, 0.656, 0.4583, 0.521, -0.4059, 0.9967, -0.2063, 1.06, -0.4478, 1.022, -0.8328, 0.6838, -0.5811, 0.8201, -0.5546, 0.9435, -0.9142, 0.5097, -0.735, 0.5359, -0.8328, 0.6838])
me_rocklong96.materials.append(mat_rock_brown_01)
me_rocklong96.use_remesh_preserve_volume = False
me_rocklong96.use_remesh_preserve_attributes = False
me_rocklong96.use_mirror_vertex_groups = False
me_rocklong96.update()

# ---- objects
ob_base01 = bpy.data.objects.new('base01', None)
ob_collision_1 = bpy.data.objects.new('collision-1', None)
ob_nulldetail0 = bpy.data.objects.new('nulldetail0', None)
ob_detail8 = bpy.data.objects.new('detail8', None)
ob_detail96 = bpy.data.objects.new('detail96', None)
ob_start01 = bpy.data.objects.new('start01', None)
ob_collisionmesh_1 = bpy.data.objects.new('collisionmesh-1', me_collisionmesh_1)
ob_rocklong8 = bpy.data.objects.new('rocklong8', me_rocklong8)
ob_rocklong96 = bpy.data.objects.new('rocklong96', me_rocklong96)
ob_hemi = bpy.data.objects.new('Hemi', light_hemi)
ob_lamp_003 = bpy.data.objects.new('Lamp.003', light_lamp_003)

# ---- transforms, parenting, visibility, modifiers, constraints
ob_base01.location = (0.0, 0.0, 0.0)
ob_base01.empty_image_offset = (0.0, 0.0)
ob_base01.lineart.crease_threshold = 0.0
ob_collision_1.parent = ob_base01
ob_collision_1.location = (0.0, 0.0, 0.0)
ob_collision_1.empty_image_offset = (0.0, 0.0)
ob_collision_1.lineart.crease_threshold = 0.0
ob_nulldetail0.parent = ob_base01
ob_nulldetail0.location = (0.0, 0.0, 0.0)
ob_nulldetail0.empty_image_offset = (0.0, 0.0)
ob_nulldetail0.lineart.crease_threshold = 0.0
ob_detail8.parent = ob_base01
ob_detail8.location = (0.0, 0.0, 0.0)
ob_detail8.empty_image_offset = (0.0, 0.0)
ob_detail8.lineart.crease_threshold = 0.0
ob_detail96.parent = ob_base01
ob_detail96.location = (0.0, 0.0, 0.0)
ob_detail96.empty_image_offset = (0.0, 0.0)
ob_detail96.lineart.crease_threshold = 0.0
ob_start01.parent = ob_base01
ob_start01.location = (0.0, 0.0, 0.0)
ob_start01.empty_image_offset = (0.0, 0.0)
ob_start01.lineart.crease_threshold = 0.0
ob_collisionmesh_1.parent = ob_start01
ob_collisionmesh_1.location = (0.0, 0.0, 0.0)
ob_collisionmesh_1.scale = (0.7348, 0.7348, 0.7348)
ob_collisionmesh_1.lineart.crease_threshold = 0.0
ob_rocklong8.parent = ob_start01
ob_rocklong8.location = (0.0, 0.0, 0.0)
ob_rocklong8.scale = (0.7348, 0.7348, 0.7348)
ob_rocklong8.lineart.crease_threshold = 0.0
ob_rocklong96.parent = ob_start01
ob_rocklong96.location = (0.0, 0.0, 0.0)
ob_rocklong96.scale = (0.7348, 0.7348, 0.7348)
ob_rocklong96.lineart.crease_threshold = 0.0
ob_hemi.location = (5.847, -7.555, 3.529)
ob_hemi.lineart.crease_threshold = 0.0
ob_lamp_003.location = (-1.445, -1.355, -7.055)
ob_lamp_003.rotation_euler = (0.6503, 0.05522, 1.866)
ob_lamp_003.lock_rotations_4d = False
ob_lamp_003.empty_display_type = 'ARROWS'
ob_lamp_003.color = (0.0, 0.0, 0.0, 0.0)
ob_lamp_003.lineart.crease_threshold = 0.0

# ---- collection membership
col_collection_1.objects.link(ob_base01)
col_collection_1.objects.link(ob_collision_1)
col_collection_1.objects.link(ob_nulldetail0)
col_collection_1.objects.link(ob_detail8)
col_collection_1.objects.link(ob_detail96)
col_collection_1.objects.link(ob_start01)
col_collection_1.objects.link(ob_collisionmesh_1)
col_collection_1.objects.link(ob_rocklong8)
col_collection_1.objects.link(ob_rocklong96)
col_collection_1.objects.link(ob_hemi)
col_collection_1.objects.link(ob_lamp_003)

# ---- scene / render settings (as saved in the file)
scene.frame_start = 1; scene.frame_end = 250; scene.frame_set(1)
scene.render.engine = 'BLENDER_EEVEE_NEXT'
scene.render.image_settings.color_mode = 'RGB'
scene.render.image_settings.compression = 90
scene.render.resolution_percentage = 50
scene.render.dither_intensity = 0.0
scene.render.bake_margin = 2
scene.render.bake_bias = 0.0
scene.cycles.use_denoising = False
scene.cycles.samples = 10
scene.cycles.sampling_pattern = 'TABULATED_SOBOL'
scene.cycles.light_sampling_threshold = 0.0
scene.cycles.use_adaptive_sampling = False
scene.cycles.use_light_tree = False
scene.cycles.blur_glossy = 0.0
scene.cycles.volume_bounces = 1
scene.cycles.pixel_filter_type = 'GAUSSIAN'
scene.cycles.sample_clamp_indirect = 0.0
scene.view_settings.view_transform = 'Standard'
bpy.context.view_layer.update()

# ---- added for rendering (the .blend has no active camera): camera
cam_auto = bpy.data.cameras.new('AutoCamera')
cam_auto.lens = 50.0
cam_auto.sensor_width = 36.0
cam_auto.clip_end = 1000.0
ob_auto_camera = bpy.data.objects.new('AutoCamera', cam_auto)
scene.collection.objects.link(ob_auto_camera)
ob_auto_camera.location = (4.70652, -5.67359, 3.74797)
ob_auto_camera.rotation_euler = (1.09748, -7.21219e-08, 0.694738)
scene.camera = ob_auto_camera
bpy.context.view_layer.update()
